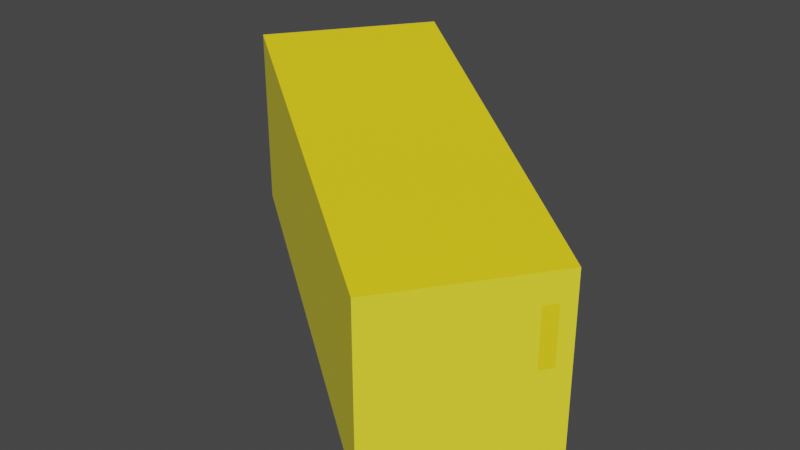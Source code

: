 # Source: Mantequilla.blend  (saved by Blender 2.81.16; exported with 4.5.12 LTS)
import bpy
from mathutils import Matrix  # noqa: F401  (used for matrix-valued properties, if any)

bpy.ops.wm.read_factory_settings(use_empty=True)
scene = bpy.context.scene
scene.name = 'Scene'

# ---- materials (node trees are filled in below, after node groups)
mat_material = bpy.data.materials.new('Material')
mat_material.alpha_threshold = 0.0
mat_material.use_transparent_shadow = False
mat_material.line_color = (0.0, 0.0, 0.0, 1.0)
mat_material_001 = bpy.data.materials.new('Material.001')
mat_material_001.use_transparent_shadow = False

# ---- material node trees
mat_material.use_nodes = True; mat_material.node_tree.nodes.clear()
_N = mat_material.node_tree.nodes; _L = mat_material.node_tree.links
n0 = _N.new('ShaderNodeOutputMaterial'); n0.name = 'Material Output'; n0.location = (300, 300)
n1 = _N.new('ShaderNodeBsdfPrincipled'); n1.name = 'Principled BSDF'; n1.location = (10, 300)
n1.distribution = 'GGX'
n1.subsurface_method = 'BURLEY'
n1.inputs[0].default_value = (1.0, 0.8796, 0.03689, 1.0)
n1.inputs[2].default_value = 0.4
n1.inputs[3].default_value = 1.45
n1.inputs[27].default_value = (0.0, 0.0, 0.0, 1.0)
n1.inputs[28].default_value = 1.0
_L.new(n1.outputs[0], n0.inputs[0])
n0.is_active_output = True
mat_material_001.use_nodes = True; mat_material_001.node_tree.nodes.clear()
_N = mat_material_001.node_tree.nodes; _L = mat_material_001.node_tree.links
n0 = _N.new('ShaderNodeOutputMaterial'); n0.name = 'Material Output'; n0.location = (300, 300)
n1 = _N.new('ShaderNodeBsdfPrincipled'); n1.name = 'Principled BSDF'; n1.location = (10, 300)
n1.distribution = 'GGX'
n1.subsurface_method = 'BURLEY'
n1.inputs[0].default_value = (1.0, 0.7529, 0.01161, 1.0)
n1.inputs[3].default_value = 1.45
n1.inputs[27].default_value = (0.0, 0.0, 0.0, 1.0)
n1.inputs[28].default_value = 1.0
_L.new(n1.outputs[0], n0.inputs[0])
n0.is_active_output = True

# ---- world
world_world = bpy.data.worlds.new('World'); scene.world = world_world
world_world.use_nodes = True; world_world.node_tree.nodes.clear()
_N = world_world.node_tree.nodes; _L = world_world.node_tree.links
n0 = _N.new('ShaderNodeOutputWorld'); n0.name = 'World Output'; n0.location = (300, 300)
n1 = _N.new('ShaderNodeBackground'); n1.name = 'Background'; n1.location = (10, 300)
n1.inputs[0].default_value = (0.05088, 0.05088, 0.05088, 1.0)
_L.new(n1.outputs[0], n0.inputs[0])
n0.is_active_output = True
world_world.color = (0.05088, 0.05088, 0.05088)
world_world.use_sun_shadow = False
world_world.sun_shadow_jitter_overblur = 0.0

# ---- meshes
me_cube = bpy.data.meshes.new('Cube')
me_cube.from_pydata([(0.5306, -0.2223, 0.2878), (0.5306, -0.2223, -0.626), (-0.0005872, -0.9658, 0.2878), (-0.0005872, -0.9658, -0.626), (-1.146, 0.9753, 0.6669), (-1.146, 0.9753, -0.2469), (-1.677, 0.2317, 0.6669), (-1.677, 0.2317, -0.2469), (-1.234, 0.8513, -0.2469), (-1.323, 0.7274, -0.2469), (-1.411, 0.6035, -0.2469), (-1.5, 0.4796, -0.2469), (-1.588, 0.3556, -0.2469), (0.4421, -0.3462, 0.2878), (0.3535, -0.4701, 0.2878), (0.265, -0.594, 0.2878), (0.1765, -0.718, 0.2878), (0.08794, -0.8419, 0.2878), (-1.588, 0.3556, 0.6669), (-1.5, 0.4796, 0.6669), (-1.411, 0.6035, 0.6669), (-1.323, 0.7274, 0.6669), (-1.234, 0.8513, 0.6669), (0.08794, -0.8419, -0.626), (0.1765, -0.718, -0.626), (0.265, -0.594, -0.626), (0.3535, -0.4701, -0.626), (0.4421, -0.3462, -0.626), (0.5306, -0.2223, 0.1355), (0.5306, -0.2223, -0.01681), (0.5306, -0.2223, -0.1691), (0.5306, -0.2223, -0.3214), (0.5306, -0.2223, -0.4737), (-1.677, 0.2317, -0.09455), (-1.677, 0.2317, 0.05775), (-1.677, 0.2317, 0.21), (-1.677, 0.2317, 0.3623), (-1.677, 0.2317, 0.5146), (-0.0005872, -0.9658, 0.1355), (-0.0005872, -0.9658, -0.01681), (-0.0005872, -0.9658, -0.1691), (-0.0005872, -0.9658, -0.3214), (-0.0005872, -0.9658, -0.4737), (-1.146, 0.9753, 0.5146), (-1.146, 0.9753, 0.3623), (-1.146, 0.9753, 0.21), (-1.146, 0.9753, 0.05775), (-1.146, 0.9753, -0.09455), (0.4421, -0.3462, 0.1355), (0.4421, -0.3462, -0.01681), (0.4421, -0.3462, -0.1691), (0.4421, -0.3462, -0.3214), (0.4421, -0.3462, -0.4737), (0.3535, -0.4701, 0.1355), (0.3535, -0.4701, -0.01681), (0.3535, -0.4701, -0.1691), (0.3535, -0.4701, -0.3214), (0.3535, -0.4701, -0.4737), (0.265, -0.594, 0.1355), (0.265, -0.594, -0.01681), (0.265, -0.594, -0.1691), (0.265, -0.594, -0.3214), (0.265, -0.594, -0.4737), (0.1765, -0.718, 0.1355), (0.1765, -0.718, -0.01681), (0.1765, -0.718, -0.1691), (0.1765, -0.718, -0.3214), (0.1765, -0.718, -0.4737), (0.08794, -0.8419, 0.1355), (0.08794, -0.8419, -0.01681), (0.08794, -0.8419, -0.1691), (0.08794, -0.8419, -0.3214), (0.08794, -0.8419, -0.4737), (-1.588, 0.3556, 0.5146), (-1.588, 0.3556, 0.3623), (-1.588, 0.3556, 0.21), (-1.588, 0.3556, 0.05775), (-1.588, 0.3556, -0.09455), (-1.5, 0.4796, 0.5146), (-1.5, 0.4796, 0.3623), (-1.5, 0.4796, 0.21), (-1.5, 0.4796, 0.05775), (-1.5, 0.4796, -0.09455), (-1.411, 0.6035, 0.5146), (-1.411, 0.6035, 0.3623), (-1.411, 0.6035, 0.21), (-1.411, 0.6035, 0.05775), (-1.411, 0.6035, -0.09455), (-1.323, 0.7274, 0.5146), (-1.323, 0.7274, 0.3623), (-1.323, 0.7274, 0.21), (-1.323, 0.7274, 0.05775), (-1.323, 0.7274, -0.09455), (-1.234, 0.8513, 0.5146), (-1.234, 0.8513, 0.3623), (-1.234, 0.8513, 0.21), (-1.234, 0.8513, 0.05775), (-1.234, 0.8513, -0.09455), (-1.19, 0.9133, 0.6669), (0.4863, -0.2842, -0.626), (-1.19, 0.9133, -0.2469), (0.4863, -0.2842, 0.2878), (0.4863, -0.2842, -0.4737), (0.4863, -0.2842, -0.3214), (0.4863, -0.2842, -0.1691), (0.4863, -0.2842, -0.01681), (0.4863, -0.2842, 0.1355), (-1.19, 0.9133, -0.09455), (-1.19, 0.9133, 0.05775), (-1.19, 0.9133, 0.21), (-1.19, 0.9133, 0.3623), (-1.19, 0.9133, 0.5146)], [], [(17, 18, 6, 2), (38, 2, 6, 37), (111, 98, 4, 43), (12, 23, 3, 7), (68, 17, 2, 38), (43, 4, 0, 28), (106, 101, 13, 48), (48, 13, 14, 53), (53, 14, 15, 58), (58, 15, 16, 63), (63, 16, 17, 68), (100, 99, 27, 8), (8, 27, 26, 9), (9, 26, 25, 10), (10, 25, 24, 11), (11, 24, 23, 12), (37, 6, 18, 73), (73, 18, 19, 78), (78, 19, 20, 83), (83, 20, 21, 88), (88, 21, 22, 93), (101, 98, 22, 13), (13, 22, 21, 14), (14, 21, 20, 15), (15, 20, 19, 16), (16, 19, 18, 17), (9, 92, 97, 8), (92, 91, 96, 97), (91, 90, 95, 96), (90, 89, 94, 95), (89, 88, 93, 94), (10, 87, 92, 9), (87, 86, 91, 92), (86, 85, 90, 91), (85, 84, 89, 90), (84, 83, 88, 89), (11, 82, 87, 10), (82, 81, 86, 87), (81, 80, 85, 86), (80, 79, 84, 85), (79, 78, 83, 84), (12, 77, 82, 11), (77, 76, 81, 82), (76, 75, 80, 81), (75, 74, 79, 80), (74, 73, 78, 79), (7, 33, 77, 12), (33, 34, 76, 77), (34, 35, 75, 76), (35, 36, 74, 75), (36, 37, 73, 74), (24, 67, 72, 23), (67, 66, 71, 72), (66, 65, 70, 71), (65, 64, 69, 70), (64, 63, 68, 69), (25, 62, 67, 24), (62, 61, 66, 67), (61, 60, 65, 66), (60, 59, 64, 65), (59, 58, 63, 64), (26, 57, 62, 25), (57, 56, 61, 62), (56, 55, 60, 61), (55, 54, 59, 60), (54, 53, 58, 59), (27, 52, 57, 26), (52, 51, 56, 57), (51, 50, 55, 56), (50, 49, 54, 55), (49, 48, 53, 54), (99, 102, 52, 27), (102, 103, 51, 52), (103, 104, 50, 51), (104, 105, 49, 50), (105, 106, 48, 49), (5, 47, 32, 1), (47, 46, 31, 32), (46, 45, 30, 31), (45, 44, 29, 30), (44, 43, 28, 29), (23, 72, 42, 3), (72, 71, 41, 42), (71, 70, 40, 41), (70, 69, 39, 40), (69, 68, 38, 39), (100, 107, 47, 5), (107, 108, 46, 47), (108, 109, 45, 46), (109, 110, 44, 45), (110, 111, 43, 44), (3, 42, 33, 7), (42, 41, 34, 33), (41, 40, 35, 34), (40, 39, 36, 35), (39, 38, 37, 36), (94, 93, 111, 110), (95, 94, 110, 109), (96, 95, 109, 108), (97, 96, 108, 107), (8, 97, 107, 100), (29, 28, 106, 105), (30, 29, 105, 104), (31, 30, 104, 103), (32, 31, 103, 102), (1, 32, 102, 99), (0, 4, 98, 101), (5, 1, 99, 100), (28, 0, 101, 106), (93, 22, 98, 111)])
me_cube.polygons.foreach_set('material_index', [1, 0, 0, 0, 0, 0, 0, 0, 0, 0, 0, 0, 0, 0, 0, 0, 0, 0, 0, 0, 0, 1, 1, 1, 1, 1, 0, 0, 0, 0, 0, 0, 0, 0, 0, 0, 0, 0, 0, 0, 0, 0, 0, 0, 0, 0, 0, 0, 0, 0, 0, 0, 0, 0, 0, 0, 0, 0, 0, 0, 0, 0, 0, 0, 0, 0, 0, 0, 0, 0, 0, 0, 0, 0, 1, 1, 0, 0, 0, 0, 0, 0, 0, 0, 0, 0, 0, 0, 0, 0, 0, 0, 0, 0, 0, 0, 0, 0, 0, 0, 0, 0, 0, 0, 0, 0, 1, 0, 0, 0])
_uv = me_cube.uv_layers.new(name='UVMap')
_uv.uv.foreach_set('vector', [0.625, 0.7083, 0.875, 0.7083, 0.875, 0.75, 0.625, 0.75, 0.5833, 0.75, 0.625, 0.75, 0.625, 1.0, 0.5833, 1.0, 0.5833, 0.2292, 0.625, 0.2292, 0.625, 0.25, 0.5833, 0.25, 0.125, 0.7083, 0.375, 0.7083, 0.375, 0.75, 0.125, 0.75, 0.5833, 0.7083, 0.625, 0.7083, 0.625, 0.75, 0.5833, 0.75, 0.5833, 0.25, 0.625, 0.25, 0.625, 0.5, 0.5833, 0.5, 0.5833, 0.5208, 0.625, 0.5208, 0.625, 0.5417, 0.5833, 0.5417, 0.5833, 0.5417, 0.625, 0.5417, 0.625, 0.5833, 0.5833, 0.5833, 0.5833, 0.5833, 0.625, 0.5833, 0.625, 0.625, 0.5833, 0.625, 0.5833, 0.625, 0.625, 0.625, 0.625, 0.6667, 0.5833, 0.6667, 0.5833, 0.6667, 0.625, 0.6667, 0.625, 0.7083, 0.5833, 0.7083, 0.125, 0.5208, 0.375, 0.5208, 0.375, 0.5417, 0.125, 0.5417, 0.125, 0.5417, 0.375, 0.5417, 0.375, 0.5833, 0.125, 0.5833, 0.125, 0.5833, 0.375, 0.5833, 0.375, 0.625, 0.125, 0.625, 0.125, 0.625, 0.375, 0.625, 0.375, 0.6667, 0.125, 0.6667, 0.125, 0.6667, 0.375, 0.6667, 0.375, 0.7083, 0.125, 0.7083, 0.5833, 0.0, 0.625, 0.0, 0.625, 0.04167, 0.5833, 0.04167, 0.5833, 0.04167, 0.625, 0.04167, 0.625, 0.08333, 0.5833, 0.08333, 0.5833, 0.08333, 0.625, 0.08333, 0.625, 0.125, 0.5833, 0.125, 0.5833, 0.125, 0.625, 0.125, 0.625, 0.1667, 0.5833, 0.1667, 0.5833, 0.1667, 0.625, 0.1667, 0.625, 0.2083, 0.5833, 0.2083, 0.625, 0.5208, 0.875, 0.5208, 0.875, 0.5417, 0.625, 0.5417, 0.625, 0.5417, 0.875, 0.5417, 0.875, 0.5833, 0.625, 0.5833, 0.625, 0.5833, 0.875, 0.5833, 0.875, 0.625, 0.625, 0.625, 0.625, 0.625, 0.875, 0.625, 0.875, 0.6667, 0.625, 0.6667, 0.625, 0.6667, 0.875, 0.6667, 0.875, 0.7083, 0.625, 0.7083, 0.375, 0.1667, 0.4167, 0.1667, 0.4167, 0.2083, 0.375, 0.2083, 0.4167, 0.1667, 0.4583, 0.1667, 0.4583, 0.2083, 0.4167, 0.2083, 0.4583, 0.1667, 0.5, 0.1667, 0.5, 0.2083, 0.4583, 0.2083, 0.5, 0.1667, 0.5417, 0.1667, 0.5417, 0.2083, 0.5, 0.2083, 0.5417, 0.1667, 0.5833, 0.1667, 0.5833, 0.2083, 0.5417, 0.2083, 0.375, 0.125, 0.4167, 0.125, 0.4167, 0.1667, 0.375, 0.1667, 0.4167, 0.125, 0.4583, 0.125, 0.4583, 0.1667, 0.4167, 0.1667, 0.4583, 0.125, 0.5, 0.125, 0.5, 0.1667, 0.4583, 0.1667, 0.5, 0.125, 0.5417, 0.125, 0.5417, 0.1667, 0.5, 0.1667, 0.5417, 0.125, 0.5833, 0.125, 0.5833, 0.1667, 0.5417, 0.1667, 0.375, 0.08333, 0.4167, 0.08333, 0.4167, 0.125, 0.375, 0.125, 0.4167, 0.08333, 0.4583, 0.08333, 0.4583, 0.125, 0.4167, 0.125, 0.4583, 0.08333, 0.5, 0.08333, 0.5, 0.125, 0.4583, 0.125, 0.5, 0.08333, 0.5417, 0.08333, 0.5417, 0.125, 0.5, 0.125, 0.5417, 0.08333, 0.5833, 0.08333, 0.5833, 0.125, 0.5417, 0.125, 0.375, 0.04167, 0.4167, 0.04167, 0.4167, 0.08333, 0.375, 0.08333, 0.4167, 0.04167, 0.4583, 0.04167, 0.4583, 0.08333, 0.4167, 0.08333, 0.4583, 0.04167, 0.5, 0.04167, 0.5, 0.08333, 0.4583, 0.08333, 0.5, 0.04167, 0.5417, 0.04167, 0.5417, 0.08333, 0.5, 0.08333, 0.5417, 0.04167, 0.5833, 0.04167, 0.5833, 0.08333, 0.5417, 0.08333, 0.375, 0.0, 0.4167, 0.0, 0.4167, 0.04167, 0.375, 0.04167, 0.4167, 0.0, 0.4583, 0.0, 0.4583, 0.04167, 0.4167, 0.04167, 0.4583, 0.0, 0.5, 0.0, 0.5, 0.04167, 0.4583, 0.04167, 0.5, 0.0, 0.5417, 0.0, 0.5417, 0.04167, 0.5, 0.04167, 0.5417, 0.0, 0.5833, 0.0, 0.5833, 0.04167, 0.5417, 0.04167, 0.375, 0.6667, 0.4167, 0.6667, 0.4167, 0.7083, 0.375, 0.7083, 0.4167, 0.6667, 0.4583, 0.6667, 0.4583, 0.7083, 0.4167, 0.7083, 0.4583, 0.6667, 0.5, 0.6667, 0.5, 0.7083, 0.4583, 0.7083, 0.5, 0.6667, 0.5417, 0.6667, 0.5417, 0.7083, 0.5, 0.7083, 0.5417, 0.6667, 0.5833, 0.6667, 0.5833, 0.7083, 0.5417, 0.7083, 0.375, 0.625, 0.4167, 0.625, 0.4167, 0.6667, 0.375, 0.6667, 0.4167, 0.625, 0.4583, 0.625, 0.4583, 0.6667, 0.4167, 0.6667, 0.4583, 0.625, 0.5, 0.625, 0.5, 0.6667, 0.4583, 0.6667, 0.5, 0.625, 0.5417, 0.625, 0.5417, 0.6667, 0.5, 0.6667, 0.5417, 0.625, 0.5833, 0.625, 0.5833, 0.6667, 0.5417, 0.6667, 0.375, 0.5833, 0.4167, 0.5833, 0.4167, 0.625, 0.375, 0.625, 0.4167, 0.5833, 0.4583, 0.5833, 0.4583, 0.625, 0.4167, 0.625, 0.4583, 0.5833, 0.5, 0.5833, 0.5, 0.625, 0.4583, 0.625, 0.5, 0.5833, 0.5417, 0.5833, 0.5417, 0.625, 0.5, 0.625, 0.5417, 0.5833, 0.5833, 0.5833, 0.5833, 0.625, 0.5417, 0.625, 0.375, 0.5417, 0.4167, 0.5417, 0.4167, 0.5833, 0.375, 0.5833, 0.4167, 0.5417, 0.4583, 0.5417, 0.4583, 0.5833, 0.4167, 0.5833, 0.4583, 0.5417, 0.5, 0.5417, 0.5, 0.5833, 0.4583, 0.5833, 0.5, 0.5417, 0.5417, 0.5417, 0.5417, 0.5833, 0.5, 0.5833, 0.5417, 0.5417, 0.5833, 0.5417, 0.5833, 0.5833, 0.5417, 0.5833, 0.375, 0.5208, 0.4167, 0.5208, 0.4167, 0.5417, 0.375, 0.5417, 0.4167, 0.5208, 0.4583, 0.5208, 0.4583, 0.5417, 0.4167, 0.5417, 0.4583, 0.5208, 0.5, 0.5208, 0.5, 0.5417, 0.4583, 0.5417, 0.5, 0.5208, 0.5417, 0.5208, 0.5417, 0.5417, 0.5, 0.5417, 0.5417, 0.5208, 0.5833, 0.5208, 0.5833, 0.5417, 0.5417, 0.5417, 0.375, 0.25, 0.4167, 0.25, 0.4167, 0.5, 0.375, 0.5, 0.4167, 0.25, 0.4583, 0.25, 0.4583, 0.5, 0.4167, 0.5, 0.4583, 0.25, 0.5, 0.25, 0.5, 0.5, 0.4583, 0.5, 0.5, 0.25, 0.5417, 0.25, 0.5417, 0.5, 0.5, 0.5, 0.5417, 0.25, 0.5833, 0.25, 0.5833, 0.5, 0.5417, 0.5, 0.375, 0.7083, 0.4167, 0.7083, 0.4167, 0.75, 0.375, 0.75, 0.4167, 0.7083, 0.4583, 0.7083, 0.4583, 0.75, 0.4167, 0.75, 0.4583, 0.7083, 0.5, 0.7083, 0.5, 0.75, 0.4583, 0.75, 0.5, 0.7083, 0.5417, 0.7083, 0.5417, 0.75, 0.5, 0.75, 0.5417, 0.7083, 0.5833, 0.7083, 0.5833, 0.75, 0.5417, 0.75, 0.375, 0.2292, 0.4167, 0.2292, 0.4167, 0.25, 0.375, 0.25, 0.4167, 0.2292, 0.4583, 0.2292, 0.4583, 0.25, 0.4167, 0.25, 0.4583, 0.2292, 0.5, 0.2292, 0.5, 0.25, 0.4583, 0.25, 0.5, 0.2292, 0.5417, 0.2292, 0.5417, 0.25, 0.5, 0.25, 0.5417, 0.2292, 0.5833, 0.2292, 0.5833, 0.25, 0.5417, 0.25, 0.375, 0.75, 0.4167, 0.75, 0.4167, 1.0, 0.375, 1.0, 0.4167, 0.75, 0.4583, 0.75, 0.4583, 1.0, 0.4167, 1.0, 0.4583, 0.75, 0.5, 0.75, 0.5, 1.0, 0.4583, 1.0, 0.5, 0.75, 0.5417, 0.75, 0.5417, 1.0, 0.5, 1.0, 0.5417, 0.75, 0.5833, 0.75, 0.5833, 1.0, 0.5417, 1.0, 0.5417, 0.2083, 0.5833, 0.2083, 0.5833, 0.2292, 0.5417, 0.2292, 0.5, 0.2083, 0.5417, 0.2083, 0.5417, 0.2292, 0.5, 0.2292, 0.4583, 0.2083, 0.5, 0.2083, 0.5, 0.2292, 0.4583, 0.2292, 0.4167, 0.2083, 0.4583, 0.2083, 0.4583, 0.2292, 0.4167, 0.2292, 0.375, 0.2083, 0.4167, 0.2083, 0.4167, 0.2292, 0.375, 0.2292, 0.5417, 0.5, 0.5833, 0.5, 0.5833, 0.5208, 0.5417, 0.5208, 0.5, 0.5, 0.5417, 0.5, 0.5417, 0.5208, 0.5, 0.5208, 0.4583, 0.5, 0.5, 0.5, 0.5, 0.5208, 0.4583, 0.5208, 0.4167, 0.5, 0.4583, 0.5, 0.4583, 0.5208, 0.4167, 0.5208, 0.375, 0.5, 0.4167, 0.5, 0.4167, 0.5208, 0.375, 0.5208, 0.625, 0.5, 0.875, 0.5, 0.875, 0.5208, 0.625, 0.5208, 0.125, 0.5, 0.375, 0.5, 0.375, 0.5208, 0.125, 0.5208, 0.5833, 0.5, 0.625, 0.5, 0.625, 0.5208, 0.5833, 0.5208, 0.5833, 0.2083, 0.625, 0.2083, 0.625, 0.2292, 0.5833, 0.2292])
me_cube.materials.append(mat_material)
me_cube.materials.append(mat_material_001)
me_cube.use_remesh_preserve_volume = False
me_cube.use_remesh_preserve_attributes = False
me_cube.use_mirror_vertex_groups = False
me_cube.update()

# ---- objects
ob_cube = bpy.data.objects.new('Cube', me_cube)

# ---- transforms, parenting, visibility, modifiers, constraints
ob_cube.location = (0.0, 0.0, 0.0)
ob_cube.lock_rotations_4d = False
ob_cube.empty_display_type = 'ARROWS'
ob_cube.lineart.crease_threshold = 0.0

# ---- collection membership
scene.collection.objects.link(ob_cube)

# ---- scene / render settings (as saved in the file)
scene.frame_start = 1; scene.frame_end = 250; scene.frame_set(1)
scene.render.engine = 'BLENDER_EEVEE_NEXT'
scene.cycles.use_denoising = False
scene.cycles.samples = 128
scene.cycles.sampling_pattern = 'TABULATED_SOBOL'
scene.cycles.use_adaptive_sampling = False
scene.cycles.use_light_tree = False
scene.view_settings.view_transform = 'Filmic'
bpy.context.view_layer.update()

# ---- added for rendering (the .blend has no active camera and no usable light): camera, sun
cam_auto = bpy.data.cameras.new('AutoCamera')
cam_auto.lens = 50.0
cam_auto.sensor_width = 36.0
cam_auto.clip_end = 1000.0
ob_auto_camera = bpy.data.objects.new('AutoCamera', cam_auto)
scene.collection.objects.link(ob_auto_camera)
ob_auto_camera.location = (2.39803, -3.56075, 2.39745)
ob_auto_camera.rotation_euler = (1.09748, -7.21219e-08, 0.694738)
scene.camera = ob_auto_camera
light_auto_sun = bpy.data.lights.new('AutoSun', 'SUN')
light_auto_sun.energy = 3.0
light_auto_sun.angle = 0.0523599
ob_auto_sun = bpy.data.objects.new('AutoSun', light_auto_sun)
scene.collection.objects.link(ob_auto_sun)
ob_auto_sun.rotation_euler = (0.872665, 0.174533, 0.523599)
bpy.context.view_layer.update()
